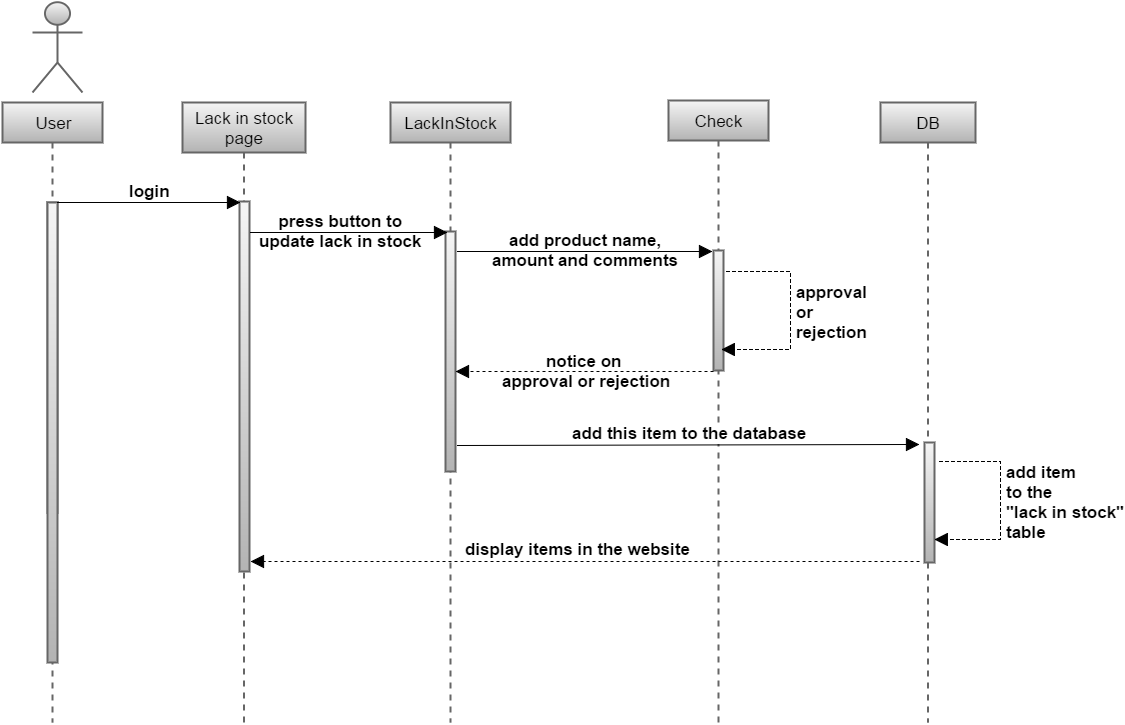

The diagram above was exported from draw.io. Its source (the exported page's mxGraphModel, read from the mxfile embedded in the PNG):
<mxGraphModel dx="1257" dy="734" grid="1" gridSize="10" guides="1" tooltips="1" connect="1" arrows="1" fold="1" page="1" pageScale="1" pageWidth="1169" pageHeight="826" background="#ffffff" math="0" shadow="0">
  <root>
    <mxCell id="0" />
    <mxCell id="1" parent="0" />
    <mxCell id="4" value="&lt;div style=&quot;text-align: right&quot;&gt;&lt;span style=&quot;line-height: 1.2&quot;&gt;User&lt;/span&gt;&lt;/div&gt;" style="shape=umlLifeline;perimeter=lifelinePerimeter;whiteSpace=wrap;html=1;container=1;collapsible=0;recursiveResize=0;outlineConnect=0;strokeWidth=2;fontSize=17;fontColor=#000000;align=center;plain-gray" parent="1" vertex="1">
      <mxGeometry x="42" y="140" width="100" height="620" as="geometry" />
    </mxCell>
    <mxCell id="17" value="" style="html=1;points=[];perimeter=orthogonalPerimeter;strokeWidth=2;fontSize=17;fontColor=#000000;align=left;plain-gray" parent="4" vertex="1">
      <mxGeometry x="45" y="100" width="10" height="310" as="geometry" />
    </mxCell>
    <mxCell id="31" value="" style="html=1;points=[];perimeter=orthogonalPerimeter;strokeWidth=2;fontSize=17;fontColor=#000000;align=left;plain-gray" parent="4" vertex="1">
      <mxGeometry x="45" y="100" width="10" height="460" as="geometry" />
    </mxCell>
    <mxCell id="5" value="Lack in stock page" style="shape=umlLifeline;perimeter=lifelinePerimeter;whiteSpace=wrap;html=1;container=1;collapsible=0;recursiveResize=0;outlineConnect=0;strokeWidth=2;fontSize=17;fontColor=#000000;align=center;plain-gray;size=50;" parent="1" vertex="1">
      <mxGeometry x="222" y="140" width="123" height="620" as="geometry" />
    </mxCell>
    <mxCell id="29" value="" style="html=1;points=[];perimeter=orthogonalPerimeter;strokeWidth=2;fontSize=17;fontColor=#000000;align=left;plain-gray" parent="5" vertex="1">
      <mxGeometry x="57" y="99" width="10" height="370" as="geometry" />
    </mxCell>
    <mxCell id="15" value="" style="shape=umlActor;verticalLabelPosition=bottom;labelBackgroundColor=#ffffff;verticalAlign=top;html=1;strokeWidth=2;fontSize=17;fontColor=#000000;align=left;plain-gray" parent="1" vertex="1">
      <mxGeometry x="72" y="40" width="50" height="90" as="geometry" />
    </mxCell>
    <mxCell id="16" style="edgeStyle=none;rounded=0;html=1;exitX=0.5;exitY=0.5;exitPerimeter=0;entryX=0.5;entryY=0.5;entryPerimeter=0;startArrow=none;startFill=0;endArrow=block;endFill=1;endSize=11;jettySize=auto;orthogonalLoop=1;fontSize=17;fontColor=#000000;" parent="1" source="15" target="15" edge="1">
      <mxGeometry relative="1" as="geometry" />
    </mxCell>
    <mxCell id="30" value="" style="edgeStyle=none;rounded=0;html=1;startArrow=none;startFill=0;endArrow=block;endFill=1;endSize=11;jettySize=auto;orthogonalLoop=1;fontSize=17;fontColor=#000000;" parent="1" edge="1">
      <mxGeometry relative="1" as="geometry">
        <mxPoint x="97" y="240" as="sourcePoint" />
        <mxPoint x="280" y="240" as="targetPoint" />
      </mxGeometry>
    </mxCell>
    <mxCell id="35" value="login" style="text;html=1;resizable=0;points=[];;align=center;verticalAlign=middle;labelBackgroundColor=none;fontSize=17;fontColor=#000000;fontStyle=1" parent="30" vertex="1" connectable="0">
      <mxGeometry x="0.0093" y="-4" relative="1" as="geometry">
        <mxPoint x="-1" y="-16" as="offset" />
      </mxGeometry>
    </mxCell>
    <mxCell id="37" value="LackInStock" style="shape=umlLifeline;perimeter=lifelinePerimeter;whiteSpace=wrap;html=1;container=1;collapsible=0;recursiveResize=0;outlineConnect=0;strokeWidth=2;fontSize=17;fontColor=#000000;align=center;plain-gray" parent="1" vertex="1">
      <mxGeometry x="430" y="140" width="120" height="620" as="geometry" />
    </mxCell>
    <mxCell id="39" value="" style="html=1;points=[];perimeter=orthogonalPerimeter;strokeWidth=2;fontSize=17;fontColor=#000000;align=left;plain-gray" parent="37" vertex="1">
      <mxGeometry x="55" y="129" width="10" height="240" as="geometry" />
    </mxCell>
    <mxCell id="40" value="Check" style="shape=umlLifeline;perimeter=lifelinePerimeter;whiteSpace=wrap;html=1;container=1;collapsible=0;recursiveResize=0;outlineConnect=0;strokeWidth=2;fontSize=17;fontColor=#000000;align=center;plain-gray" parent="1" vertex="1">
      <mxGeometry x="708" y="138" width="100" height="622" as="geometry" />
    </mxCell>
    <mxCell id="42" value="" style="html=1;points=[];perimeter=orthogonalPerimeter;strokeWidth=2;fontSize=17;fontColor=#000000;align=left;plain-gray" parent="40" vertex="1">
      <mxGeometry x="45" y="150" width="10" height="120" as="geometry" />
    </mxCell>
    <mxCell id="43" value="" style="edgeStyle=none;rounded=0;html=1;startArrow=none;startFill=0;endArrow=block;endFill=1;endSize=11;jettySize=auto;orthogonalLoop=1;fontSize=17;fontColor=#000000;" parent="1" edge="1">
      <mxGeometry x="297" y="270" as="geometry">
        <mxPoint x="290" y="270" as="sourcePoint" />
        <mxPoint x="487" y="270" as="targetPoint" />
      </mxGeometry>
    </mxCell>
    <mxCell id="44" value="press button to&lt;div&gt;&lt;span style=&quot;line-height: 1.2&quot;&gt;update lack in stock&lt;/span&gt;&lt;/div&gt;" style="text;html=1;resizable=0;points=[];;align=center;verticalAlign=middle;labelBackgroundColor=none;fontSize=17;fontColor=#000000;fontStyle=1" parent="43" vertex="1" connectable="0">
      <mxGeometry x="0.0093" y="-4" relative="1" as="geometry">
        <mxPoint x="-10" y="-6" as="offset" />
      </mxGeometry>
    </mxCell>
    <mxCell id="47" value="" style="edgeStyle=none;rounded=0;html=1;startArrow=none;startFill=0;endArrow=block;endFill=1;endSize=11;jettySize=auto;orthogonalLoop=1;fontSize=17;fontColor=#000000;" parent="1" edge="1">
      <mxGeometry x="497" y="289" as="geometry">
        <mxPoint x="497" y="289" as="sourcePoint" />
        <mxPoint x="752" y="289" as="targetPoint" />
      </mxGeometry>
    </mxCell>
    <mxCell id="48" value="add product name,&lt;div&gt;amount and comments&lt;/div&gt;" style="text;html=1;resizable=0;points=[];;align=center;verticalAlign=middle;labelBackgroundColor=none;fontSize=17;fontColor=#000000;fontStyle=1" parent="47" vertex="1" connectable="0">
      <mxGeometry x="0.0093" y="-4" relative="1" as="geometry">
        <mxPoint x="-1" y="-6" as="offset" />
      </mxGeometry>
    </mxCell>
    <mxCell id="49" value="" style="edgeStyle=none;rounded=0;html=1;startArrow=none;startFill=0;endArrow=block;endFill=1;endSize=11;jettySize=auto;orthogonalLoop=1;fontSize=17;fontColor=#000000;dashed=1;" parent="1" target="39" edge="1">
      <mxGeometry x="563" y="409" as="geometry">
        <mxPoint x="753" y="409" as="sourcePoint" />
        <mxPoint x="563" y="409" as="targetPoint" />
      </mxGeometry>
    </mxCell>
    <mxCell id="50" value="notice on&amp;nbsp;&lt;div&gt;approval or rejection&lt;/div&gt;" style="text;html=1;resizable=0;points=[];;align=center;verticalAlign=middle;labelBackgroundColor=none;fontSize=17;fontColor=#000000;fontStyle=1" parent="49" vertex="1" connectable="0">
      <mxGeometry x="-0.0093" y="-1" relative="1" as="geometry">
        <mxPoint x="-1" as="offset" />
      </mxGeometry>
    </mxCell>
    <mxCell id="57" value="" style="endArrow=block;html=1;dashed=1;fontSize=17;fontColor=#000000;endSize=11;endFill=1;rounded=0;" parent="1" edge="1">
      <mxGeometry width="50" height="50" relative="1" as="geometry">
        <mxPoint x="766" y="309" as="sourcePoint" />
        <mxPoint x="760.8235294117646" y="387" as="targetPoint" />
        <Array as="points">
          <mxPoint x="830" y="309" />
          <mxPoint x="830" y="387" />
        </Array>
      </mxGeometry>
    </mxCell>
    <mxCell id="58" value="approval&amp;nbsp;&lt;div&gt;or&amp;nbsp;&lt;div&gt;rejection&lt;/div&gt;&lt;/div&gt;" style="text;html=1;resizable=0;points=[];;align=left;verticalAlign=middle;labelBackgroundColor=none;fontSize=17;fontColor=#000000;fontStyle=1" parent="57" vertex="1" connectable="0">
      <mxGeometry x="-0.0314" y="-1" relative="1" as="geometry">
        <mxPoint x="7" y="1" as="offset" />
      </mxGeometry>
    </mxCell>
    <mxCell id="61" value="DB" style="shape=umlLifeline;perimeter=lifelinePerimeter;whiteSpace=wrap;html=1;container=1;collapsible=0;recursiveResize=0;outlineConnect=0;strokeWidth=2;fontSize=17;fontColor=#000000;align=center;plain-gray" parent="1" vertex="1">
      <mxGeometry x="920" y="140" width="95" height="620" as="geometry" />
    </mxCell>
    <mxCell id="62" value="" style="html=1;points=[];perimeter=orthogonalPerimeter;strokeWidth=2;fontSize=17;fontColor=#000000;align=left;plain-gray" parent="61" vertex="1">
      <mxGeometry x="44" y="340" width="10" height="120" as="geometry" />
    </mxCell>
    <mxCell id="63" value="" style="endArrow=block;html=1;dashed=1;fontSize=17;fontColor=#000000;endSize=11;endFill=1;rounded=0;" parent="1" edge="1">
      <mxGeometry x="973.8235294117646" y="499" width="50" height="50" as="geometry">
        <mxPoint x="979" y="499" as="sourcePoint" />
        <mxPoint x="973.8235294117646" y="577" as="targetPoint" />
        <Array as="points">
          <mxPoint x="1040" y="499" />
          <mxPoint x="1040" y="577" />
        </Array>
      </mxGeometry>
    </mxCell>
    <mxCell id="65" value="add item&lt;div&gt;to the&lt;/div&gt;&lt;div&gt;&quot;lack in stock&quot;&lt;/div&gt;&lt;div&gt;table&lt;/div&gt;" style="text;html=1;resizable=0;points=[];;align=left;verticalAlign=middle;labelBackgroundColor=none;fontSize=17;fontColor=#000000;fontStyle=1" parent="63" vertex="1" connectable="0">
      <mxGeometry relative="1" as="geometry">
        <mxPoint x="6" y="-2" as="offset" />
      </mxGeometry>
    </mxCell>
    <mxCell id="67" value="" style="edgeStyle=none;rounded=0;html=1;startArrow=none;startFill=0;endArrow=block;endFill=1;endSize=11;jettySize=auto;orthogonalLoop=1;fontSize=17;fontColor=#000000;" parent="1" edge="1">
      <mxGeometry x="497" y="483" as="geometry">
        <mxPoint x="497" y="482.9999999999999" as="sourcePoint" />
        <mxPoint x="959" y="482" as="targetPoint" />
      </mxGeometry>
    </mxCell>
    <mxCell id="68" value="add this item to the database" style="text;html=1;resizable=0;points=[];;align=center;verticalAlign=middle;labelBackgroundColor=#ffffff;fontSize=17;fontColor=#000000;fontStyle=1" parent="67" vertex="1" connectable="0">
      <mxGeometry x="0.0093" y="-4" relative="1" as="geometry">
        <mxPoint x="-2" y="-16" as="offset" />
      </mxGeometry>
    </mxCell>
    <mxCell id="69" value="" style="edgeStyle=none;rounded=0;html=1;startArrow=none;startFill=0;endArrow=block;endFill=1;endSize=11;jettySize=auto;orthogonalLoop=1;fontSize=17;fontColor=#000000;dashed=1;" parent="1" edge="1">
      <mxGeometry x="769" y="599" as="geometry">
        <mxPoint x="959.0000000000002" y="599" as="sourcePoint" />
        <mxPoint x="290" y="599" as="targetPoint" />
      </mxGeometry>
    </mxCell>
    <mxCell id="71" value="display items in the website" style="text;html=1;resizable=0;points=[];autosize=1;align=left;verticalAlign=top;spacingTop=-4;fontSize=17;fontColor=#000000;fontStyle=1;labelBackgroundColor=#ffffff;" parent="1" vertex="1">
      <mxGeometry x="505" y="577" width="220" height="20" as="geometry" />
    </mxCell>
  </root>
</mxGraphModel>